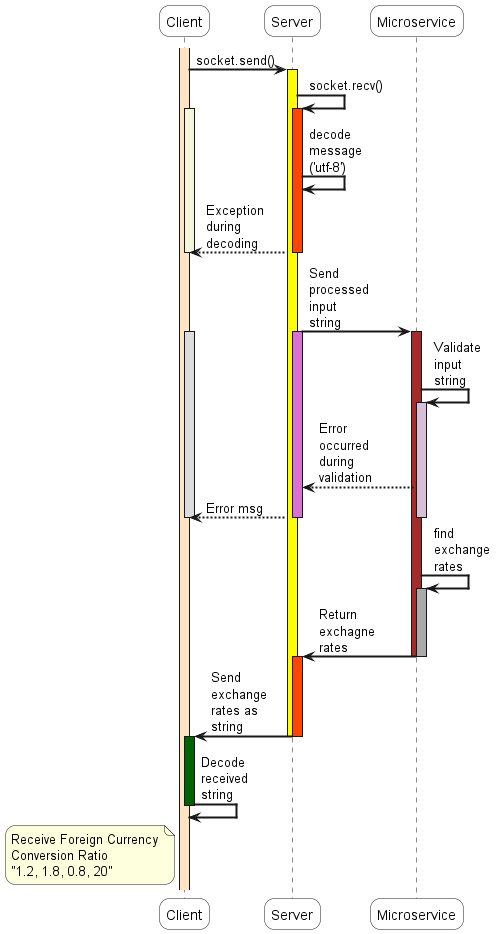

The diagram above was rendered by PlantUML. Its source (embedded in the PNG):
@startuml

'!include plantuml-ae.iuml

skinparam sequenceArrowThickness 2
skinparam roundcorner 20
skinparam maxmessagesize 60


skinparam ParticipantPadding 20
skinparam BoxPadding 10
skinparam SequenceBoxBackgroundColor AliceBlue
skinparam ActorBorderColor    SaddleBrown


' actor User #SaddleBrown
participant "Client" as User #white
participant "Server" as A #white
participant "Microservice" as B #white

' box "Magic happens here"
' participant "TaskExecutor" as C << (C,#ADD1B2) Testable >>
' end box

activate User #Bisque
User -> A: socket.send()
activate A #Yellow

A -> A: socket.recv()
activate User #Beige
activate A #OrangeRed
A -> A: decode message ('utf-8')

A --> User: Exception during decoding
deactivate User
deactivate A

A -> B: Send processed input string
activate User #Gainsboro
activate A #Orchid
activate B #Brown
B -> B: Validate input string
activate B #Thistle
B --> A: Error occurred during validation
A --> User: Error msg
deactivate B
deactivate A
deactivate User

B -> B: find exchange rates
activate B #DarkGray
B -> A: Return exchagne rates
deactivate B
deactivate B
activate A #OrangeRed
A -> User: Send exchange rates as string
deactivate A
deactivate A
activate User #DarkGreen
User -> User: Decode received string

deactivate User
note left of User
Receive Foreign Currency
Conversion Ratio
"1.2, 1.8, 0.8, 20"
end note


'!include ../../plantuml-styles/ae-copyright-footer.txt
@enduml